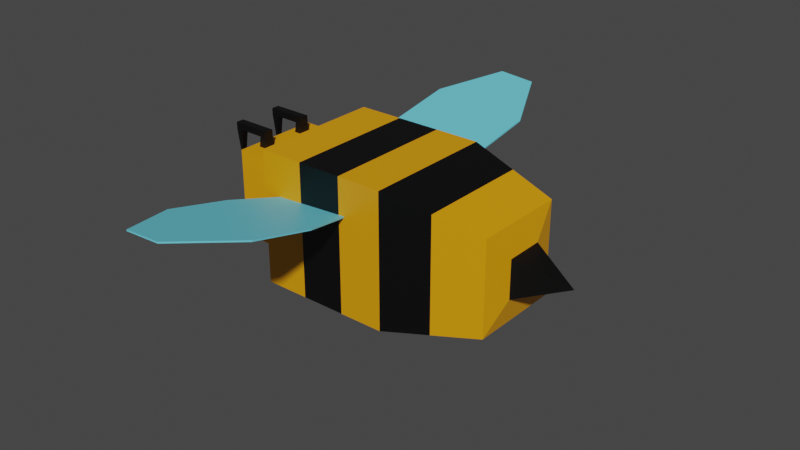 # Source: Bee1.blend  (saved by Blender 3.3.6; exported with 4.5.12 LTS)
import bpy
from mathutils import Matrix  # noqa: F401  (used for matrix-valued properties, if any)

bpy.ops.wm.read_factory_settings(use_empty=True)
scene = bpy.context.scene
scene.name = 'Scene'

# ---- collections
col_collection = bpy.data.collections.new('Collection'); scene.collection.children.link(col_collection)

# ---- materials (node trees are filled in below, after node groups)
mat_material_001 = bpy.data.materials.new('Material.001')
mat_material_001.use_transparent_shadow = False
mat_material_002 = bpy.data.materials.new('Material.002')
mat_material_002.use_transparent_shadow = False
mat_material_003 = bpy.data.materials.new('Material.003')
mat_material_003.use_transparent_shadow = False

# ---- material node trees
mat_material_001.use_nodes = True; mat_material_001.node_tree.nodes.clear()
_N = mat_material_001.node_tree.nodes; _L = mat_material_001.node_tree.links
n0 = _N.new('ShaderNodeBsdfPrincipled'); n0.name = 'Principled BSDF'; n0.location = (10, 300)
n0.distribution = 'GGX'
n0.subsurface_method = 'RANDOM_WALK_SKIN'
n0.inputs[0].default_value = (0.8, 0.3312, 0.000936, 1.0)
n0.inputs[3].default_value = 1.45
n0.inputs[27].default_value = (0.0, 0.0, 0.0, 1.0)
n0.inputs[28].default_value = 1.0
n1 = _N.new('ShaderNodeOutputMaterial'); n1.name = 'Material Output'; n1.location = (300, 300)
_L.new(n0.outputs[0], n1.inputs[0])
n1.is_active_output = True
mat_material_002.use_nodes = True; mat_material_002.node_tree.nodes.clear()
_N = mat_material_002.node_tree.nodes; _L = mat_material_002.node_tree.links
n0 = _N.new('ShaderNodeBsdfPrincipled'); n0.name = 'Principled BSDF'; n0.location = (10, 300)
n0.distribution = 'GGX'
n0.subsurface_method = 'RANDOM_WALK_SKIN'
n0.inputs[0].default_value = (0.0, 0.0, 0.0, 1.0)
n0.inputs[3].default_value = 1.45
n0.inputs[27].default_value = (0.0, 0.0, 0.0, 1.0)
n0.inputs[28].default_value = 1.0
n1 = _N.new('ShaderNodeOutputMaterial'); n1.name = 'Material Output'; n1.location = (300, 300)
_L.new(n0.outputs[0], n1.inputs[0])
n1.is_active_output = True
mat_material_003.use_nodes = True; mat_material_003.node_tree.nodes.clear()
_N = mat_material_003.node_tree.nodes; _L = mat_material_003.node_tree.links
n0 = _N.new('ShaderNodeBsdfPrincipled'); n0.name = 'Principled BSDF'; n0.location = (10, 300)
n0.distribution = 'GGX'
n0.subsurface_method = 'RANDOM_WALK_SKIN'
n0.inputs[0].default_value = (0.1469, 0.6511, 0.8, 1.0)
n0.inputs[3].default_value = 1.45
n0.inputs[27].default_value = (0.0, 0.0, 0.0, 1.0)
n0.inputs[28].default_value = 1.0
n1 = _N.new('ShaderNodeOutputMaterial'); n1.name = 'Material Output'; n1.location = (300, 300)
_L.new(n0.outputs[0], n1.inputs[0])
n1.is_active_output = True

# ---- world
world_world = bpy.data.worlds.new('World'); scene.world = world_world
world_world.use_nodes = True; world_world.node_tree.nodes.clear()
_N = world_world.node_tree.nodes; _L = world_world.node_tree.links
n0 = _N.new('ShaderNodeOutputWorld'); n0.name = 'World Output'; n0.location = (300, 300)
n1 = _N.new('ShaderNodeBackground'); n1.name = 'Background'; n1.location = (10, 300)
n1.inputs[0].default_value = (0.05088, 0.05088, 0.05088, 1.0)
_L.new(n1.outputs[0], n0.inputs[0])
n0.is_active_output = True
world_world.color = (0.05088, 0.05088, 0.05088)
world_world.use_sun_shadow = False
world_world.sun_shadow_jitter_overblur = 0.0

# ---- meshes
me_cube_007 = bpy.data.meshes.new('Cube.007')
me_cube_007.from_pydata([(-1.0, 1.0, -1.0), (-1.0, -1.0, -1.0), (-1.0, -1.0, 1.0), (-1.0, 1.0, 1.0), (1.0, 1.0, 1.0), (1.0, 1.0, -1.0), (1.0, -1.0, -1.0), (1.0, -1.0, 1.0), (-1.0, -0.6604, -0.6604), (-1.0, -0.6604, 0.6604), (-1.0, 0.6604, -0.6604), (-1.0, 0.6604, 0.6604), (-1.0, 1.0, -1.0), (-1.0, -1.0, -1.0), (-1.0, -1.0, 1.0), (-1.0, 1.0, 1.0), (-1.801, -0.6604, -0.6604), (-1.801, -0.6604, 0.6604), (-1.801, 0.6604, -0.6604), (-1.801, 0.6604, 0.6604), (1.0, 1.0, 1.0), (1.0, 1.0, -1.0), (1.0, -1.0, -1.0), (1.0, -1.0, 1.0), (2.493, -0.2852, -0.2852), (2.493, -0.2852, 0.2852), (2.493, 0.2852, -0.2852), (2.493, 0.2852, 0.2852), (2.406, 0.696, 0.696), (2.406, 0.696, -0.696), (2.406, -0.696, -0.696), (2.406, -0.696, 0.696), (3.226, 2.98e-08, 5.96e-08), (-1.702, -0.4353, 0.4668), (-1.674, -0.4074, 0.81), (-1.702, -0.2606, 0.4668), (-1.674, -0.2884, 0.81), (-1.527, -0.4353, 0.4668), (-1.555, -0.4074, 0.81), (-1.527, -0.2606, 0.4668), (-1.555, -0.2884, 0.81), (-1.674, -0.4074, 0.9109), (-1.674, -0.2884, 0.9109), (-1.555, -0.2884, 0.9109), (-1.555, -0.4074, 0.9109), (-2.056, -0.4074, 0.81), (-2.056, -0.2884, 0.81), (-2.056, -0.4074, 0.9109), (-2.056, -0.2884, 0.9109), (-2.146, -0.4074, 0.81), (-2.146, -0.2884, 0.81), (-2.146, -0.4074, 0.9109), (-2.146, -0.2884, 0.9109), (-2.078, -0.3776, 0.459), (-2.078, -0.3182, 0.459), (-2.123, -0.3776, 0.459), (-2.123, -0.3182, 0.459), (-1.702, 0.4353, 0.4668), (-1.674, 0.4074, 0.81), (-1.702, 0.2606, 0.4668), (-1.674, 0.2884, 0.81), (-1.527, 0.4353, 0.4668), (-1.555, 0.4074, 0.81), (-1.527, 0.2606, 0.4668), (-1.555, 0.2884, 0.81), (-1.674, 0.4074, 0.9109), (-1.674, 0.2884, 0.9109), (-1.555, 0.2884, 0.9109), (-1.555, 0.4074, 0.9109), (-2.056, 0.4074, 0.81), (-2.056, 0.2884, 0.81), (-2.056, 0.4074, 0.9109), (-2.056, 0.2884, 0.9109), (-2.146, 0.4074, 0.81), (-2.146, 0.2884, 0.81), (-2.146, 0.4074, 0.9109), (-2.146, 0.2884, 0.9109), (-2.078, 0.3776, 0.459), (-2.078, 0.3182, 0.459), (-2.123, 0.3776, 0.459), (-2.123, 0.3182, 0.459), (1.703, -0.848, -0.848), (1.703, -0.848, 0.848), (1.703, 0.848, -0.848), (1.703, 0.848, 0.848), (0.3333, 1.0, -1.0), (-0.3333, 1.0, -1.0), (-0.3333, 1.0, 1.0), (0.3333, 1.0, 1.0), (-0.3333, -1.0, -1.0), (0.3333, -1.0, -1.0), (0.3333, -1.0, 1.0), (-0.3333, -1.0, 1.0), (-0.9522, -1.714, 0.5399), (0.5941, -1.758, 0.6518), (-0.4974, -0.3367, 0.2607), (0.2772, -0.3585, 0.3168), (-0.9975, -2.626, 0.7415), (0.5488, -2.67, 0.8534), (-0.5559, -3.556, 0.9794), (0.01623, -3.572, 1.021), (0.687, 1.532, 0.5999), (-0.8606, 1.62, 0.6886), (0.275, 0.1057, 0.3521), (-0.5003, 0.1499, 0.3965), (0.704, 2.483, 0.7771), (-0.8436, 2.571, 0.8658), (0.2336, 3.466, 0.9832), (-0.3391, 3.498, 1.016), (-0.9509, -1.718, 0.5204), (0.5954, -1.762, 0.6323), (-0.4961, -0.3404, 0.2412), (0.2785, -0.3622, 0.2972), (-0.9962, -2.63, 0.722), (0.5501, -2.673, 0.8338), (-0.5546, -3.559, 0.9598), (0.01752, -3.576, 1.001), (0.6861, 1.535, 0.5802), (-0.8615, 1.623, 0.6689), (0.2741, 0.1085, 0.3323), (-0.5012, 0.1527, 0.3768), (0.7031, 2.485, 0.7574), (-0.8446, 2.574, 0.8461), (0.2326, 3.469, 0.9634), (-0.34, 3.501, 0.9963)], [], [(85, 88, 4, 5), (89, 92, 2, 1), (85, 5, 6, 90), (87, 3, 2, 92), (9, 11, 19, 17), (8, 10, 12, 13), (9, 8, 13, 14), (11, 9, 14, 15), (10, 11, 15, 12), (16, 17, 19, 18), (10, 8, 16, 18), (11, 10, 18, 19), (8, 9, 17, 16), (83, 29, 30, 81), (82, 31, 28, 84), (82, 81, 30, 31), (27, 25, 32), (84, 28, 29, 83), (27, 26, 29, 28), (26, 24, 30, 29), (25, 27, 28, 31), (24, 25, 31, 30), (26, 27, 32), (25, 24, 32), (24, 26, 32), (33, 34, 36, 35), (35, 36, 40, 39), (39, 40, 38, 37), (37, 38, 34, 33), (38, 40, 43, 44), (43, 42, 41, 44), (34, 41, 47, 45), (34, 38, 44, 41), (40, 36, 42, 43), (45, 47, 51, 49), (41, 42, 48, 47), (42, 36, 46, 48), (36, 34, 45, 46), (50, 49, 51, 52), (45, 49, 55, 53), (48, 46, 50, 52), (47, 48, 52, 51), (54, 53, 55, 56), (46, 45, 53, 54), (50, 46, 54, 56), (49, 50, 56, 55), (57, 59, 60, 58), (59, 63, 64, 60), (63, 61, 62, 64), (61, 57, 58, 62), (62, 68, 67, 64), (67, 68, 65, 66), (58, 69, 71, 65), (58, 65, 68, 62), (64, 67, 66, 60), (69, 73, 75, 71), (65, 71, 72, 66), (66, 72, 70, 60), (60, 70, 69, 58), (74, 76, 75, 73), (69, 77, 79, 73), (72, 76, 74, 70), (71, 75, 76, 72), (78, 80, 79, 77), (70, 78, 77, 69), (74, 80, 78, 70), (73, 79, 80, 74), (20, 84, 83, 21), (23, 22, 81, 82), (23, 82, 84, 20), (21, 83, 81, 22), (4, 88, 91, 7), (88, 87, 92, 91), (0, 86, 89, 1), (86, 85, 90, 89), (6, 7, 91, 90), (90, 91, 92, 89), (0, 3, 87, 86), (86, 87, 88, 85), (93, 94, 96, 95), (94, 93, 97, 98), (98, 97, 99, 100), (101, 102, 104, 103), (102, 101, 105, 106), (106, 105, 107, 108), (109, 111, 112, 110), (110, 114, 113, 109), (114, 116, 115, 113), (117, 119, 120, 118), (118, 122, 121, 117), (122, 124, 123, 121), (93, 95, 111, 109), (96, 94, 110, 112), (95, 96, 112, 111), (97, 93, 109, 113), (94, 98, 114, 110), (100, 99, 115, 116), (99, 97, 113, 115), (98, 100, 116, 114), (101, 103, 119, 117), (104, 102, 118, 120), (103, 104, 120, 119), (105, 101, 117, 121), (102, 106, 122, 118), (108, 107, 123, 124), (107, 105, 121, 123), (106, 108, 124, 122)])
me_cube_007.polygons.foreach_set('material_index', [0, 0, 0, 0, 0, 0, 0, 0, 0, 0, 0, 0, 0, 0, 0, 0, 1, 0, 0, 0, 0, 0, 1, 1, 1, 1, 1, 1, 1, 1, 1, 1, 1, 1, 1, 1, 1, 1, 1, 1, 1, 1, 1, 1, 1, 1, 1, 1, 1, 1, 1, 1, 1, 1, 1, 1, 1, 1, 1, 1, 1, 1, 1, 1, 1, 1, 1, 1, 1, 1, 1, 0, 1, 0, 1, 0, 1, 0, 1, 2, 2, 2, 2, 2, 2, 2, 2, 2, 2, 2, 2, 2, 2, 2, 2, 2, 2, 2, 2, 2, 2, 2, 2, 2, 2, 2, 2])
_uv = me_cube_007.uv_layers.new(name='UVMap')
_uv.uv.foreach_set('vector', [0.375, 0.4167, 0.625, 0.4167, 0.625, 0.5, 0.375, 0.5, 0.375, 0.9167, 0.625, 0.9167, 0.625, 1.0, 0.375, 1.0, 0.2917, 0.5, 0.375, 0.5, 0.375, 0.75, 0.2917, 0.75, 0.7917, 0.5, 0.875, 0.5, 0.875, 0.75, 0.7917, 0.75, 0.5826, 0.04245, 0.5826, 0.2076, 0.5826, 0.2076, 0.5826, 0.04245, 0.4174, 0.04245, 0.4174, 0.2076, 0.375, 0.25, 0.375, 0.0, 0.5826, 0.04245, 0.4174, 0.04245, 0.375, 0.0, 0.625, 0.0, 0.5826, 0.2076, 0.5826, 0.04245, 0.625, 0.0, 0.625, 0.25, 0.4174, 0.2076, 0.5826, 0.2076, 0.625, 0.25, 0.375, 0.25, 0.4174, 0.04245, 0.5826, 0.04245, 0.5826, 0.2076, 0.4174, 0.2076, 0.4174, 0.2076, 0.4174, 0.04245, 0.4174, 0.04245, 0.4174, 0.2076, 0.5826, 0.2076, 0.4174, 0.2076, 0.4174, 0.2076, 0.5826, 0.2076, 0.4174, 0.04245, 0.5826, 0.04245, 0.5826, 0.04245, 0.4174, 0.04245, 0.3893, 0.5143, 0.4036, 0.5286, 0.4036, 0.7214, 0.3893, 0.7357, 0.6107, 0.7357, 0.5964, 0.7214, 0.5964, 0.5286, 0.6107, 0.5143, 0.6107, 0.7357, 0.3893, 0.7357, 0.4036, 0.7214, 0.5964, 0.7214, 0.5538, 0.5712, 0.5538, 0.6788, 0.5538, 0.5712, 0.6107, 0.5143, 0.5964, 0.5286, 0.4036, 0.5286, 0.3893, 0.5143, 0.5538, 0.5712, 0.4462, 0.5712, 0.4036, 0.5286, 0.5964, 0.5286, 0.4462, 0.5712, 0.4462, 0.6788, 0.4036, 0.7214, 0.4036, 0.5286, 0.5538, 0.6788, 0.5538, 0.5712, 0.5964, 0.5286, 0.5964, 0.7214, 0.4462, 0.6788, 0.5538, 0.6788, 0.5964, 0.7214, 0.4036, 0.7214, 0.4462, 0.5712, 0.5538, 0.5712, 0.4462, 0.5712, 0.5538, 0.6788, 0.4462, 0.6788, 0.5538, 0.6788, 0.4462, 0.6788, 0.4462, 0.5712, 0.4462, 0.6788, 0.375, 0.0, 0.625, 0.0, 0.625, 0.25, 0.375, 0.25, 0.375, 0.25, 0.625, 0.25, 0.625, 0.5, 0.375, 0.5, 0.375, 0.5, 0.625, 0.5, 0.625, 0.75, 0.375, 0.75, 0.375, 0.75, 0.625, 0.75, 0.625, 1.0, 0.375, 1.0, 0.625, 0.75, 0.625, 0.5, 0.625, 0.5, 0.625, 0.75, 0.625, 0.5, 0.875, 0.5, 0.875, 0.75, 0.625, 0.75, 0.625, 1.0, 0.625, 1.0, 0.625, 1.0, 0.625, 1.0, 0.625, 1.0, 0.625, 0.75, 0.625, 0.75, 0.625, 1.0, 0.625, 0.5, 0.625, 0.25, 0.625, 0.25, 0.625, 0.5, 0.625, 1.0, 0.625, 1.0, 0.625, 1.0, 0.625, 1.0, 0.875, 0.75, 0.875, 0.5, 0.875, 0.5, 0.875, 0.75, 0.625, 0.25, 0.625, 0.25, 0.625, 0.25, 0.625, 0.25, 0.625, 0.25, 0.625, 0.0, 0.625, 0.0, 0.625, 0.25, 0.625, 0.25, 0.625, 0.0, 0.625, 0.0, 0.625, 0.25, 0.625, 1.0, 0.625, 1.0, 0.625, 1.0, 0.625, 1.0, 0.625, 0.25, 0.625, 0.25, 0.625, 0.25, 0.625, 0.25, 0.875, 0.75, 0.875, 0.5, 0.875, 0.5, 0.875, 0.75, 0.625, 0.25, 0.625, 0.0, 0.625, 0.0, 0.625, 0.25, 0.625, 0.25, 0.625, 0.0, 0.625, 0.0, 0.625, 0.25, 0.625, 0.25, 0.625, 0.25, 0.625, 0.25, 0.625, 0.25, 0.625, 0.0, 0.625, 0.25, 0.625, 0.25, 0.625, 0.0, 0.375, 0.0, 0.375, 0.25, 0.625, 0.25, 0.625, 0.0, 0.375, 0.25, 0.375, 0.5, 0.625, 0.5, 0.625, 0.25, 0.375, 0.5, 0.375, 0.75, 0.625, 0.75, 0.625, 0.5, 0.375, 0.75, 0.375, 1.0, 0.625, 1.0, 0.625, 0.75, 0.625, 0.75, 0.625, 0.75, 0.625, 0.5, 0.625, 0.5, 0.625, 0.5, 0.625, 0.75, 0.875, 0.75, 0.875, 0.5, 0.625, 1.0, 0.625, 1.0, 0.625, 1.0, 0.625, 1.0, 0.625, 1.0, 0.625, 1.0, 0.625, 0.75, 0.625, 0.75, 0.625, 0.5, 0.625, 0.5, 0.625, 0.25, 0.625, 0.25, 0.625, 1.0, 0.625, 1.0, 0.625, 1.0, 0.625, 1.0, 0.875, 0.75, 0.875, 0.75, 0.875, 0.5, 0.875, 0.5, 0.625, 0.25, 0.625, 0.25, 0.625, 0.25, 0.625, 0.25, 0.625, 0.25, 0.625, 0.25, 0.625, 0.0, 0.625, 0.0, 0.625, 0.25, 0.625, 0.25, 0.625, 0.0, 0.625, 0.0, 0.625, 1.0, 0.625, 1.0, 0.625, 1.0, 0.625, 1.0, 0.625, 0.25, 0.625, 0.25, 0.625, 0.25, 0.625, 0.25, 0.875, 0.75, 0.875, 0.75, 0.875, 0.5, 0.875, 0.5, 0.625, 0.25, 0.625, 0.25, 0.625, 0.0, 0.625, 0.0, 0.625, 0.25, 0.625, 0.25, 0.625, 0.0, 0.625, 0.0, 0.625, 0.25, 0.625, 0.25, 0.625, 0.25, 0.625, 0.25, 0.625, 0.0, 0.625, 0.0, 0.625, 0.25, 0.625, 0.25, 0.625, 0.5, 0.6107, 0.5143, 0.3893, 0.5143, 0.375, 0.5, 0.625, 0.75, 0.375, 0.75, 0.3893, 0.7357, 0.6107, 0.7357, 0.625, 0.75, 0.6107, 0.7357, 0.6107, 0.5143, 0.625, 0.5, 0.375, 0.5, 0.3893, 0.5143, 0.3893, 0.7357, 0.375, 0.75, 0.625, 0.5, 0.7083, 0.5, 0.7083, 0.75, 0.625, 0.75, 0.7083, 0.5, 0.7917, 0.5, 0.7917, 0.75, 0.7083, 0.75, 0.125, 0.5, 0.2083, 0.5, 0.2083, 0.75, 0.125, 0.75, 0.2083, 0.5, 0.2917, 0.5, 0.2917, 0.75, 0.2083, 0.75, 0.375, 0.75, 0.625, 0.75, 0.625, 0.8333, 0.375, 0.8333, 0.375, 0.8333, 0.625, 0.8333, 0.625, 0.9167, 0.375, 0.9167, 0.375, 0.25, 0.625, 0.25, 0.625, 0.3333, 0.375, 0.3333, 0.375, 0.3333, 0.625, 0.3333, 0.625, 0.4167, 0.375, 0.4167, 0.0, 0.0, 1.0, 0.0, 1.0, 1.0, 0.0, 1.0, 1.0, 0.0, 0.0, 0.0, 0.0, 0.0, 1.0, 0.0, 1.0, 0.0, 0.0, 0.0, 0.0, 0.0, 1.0, 0.0, 0.0, 0.0, 1.0, 0.0, 1.0, 1.0, 0.0, 1.0, 1.0, 0.0, 0.0, 0.0, 0.0, 0.0, 1.0, 0.0, 1.0, 0.0, 0.0, 0.0, 0.0, 0.0, 1.0, 0.0, 0.0, 0.0, 0.0, 1.0, 1.0, 1.0, 1.0, 0.0, 1.0, 0.0, 1.0, 0.0, 0.0, 0.0, 0.0, 0.0, 1.0, 0.0, 1.0, 0.0, 0.0, 0.0, 0.0, 0.0, 0.0, 0.0, 0.0, 1.0, 1.0, 1.0, 1.0, 0.0, 1.0, 0.0, 1.0, 0.0, 0.0, 0.0, 0.0, 0.0, 1.0, 0.0, 1.0, 0.0, 0.0, 0.0, 0.0, 0.0, 0.0, 0.0, 0.0, 1.0, 0.0, 1.0, 0.0, 0.0, 1.0, 1.0, 1.0, 0.0, 1.0, 0.0, 1.0, 1.0, 0.0, 1.0, 1.0, 1.0, 1.0, 1.0, 0.0, 1.0, 0.0, 0.0, 0.0, 0.0, 0.0, 0.0, 0.0, 0.0, 1.0, 0.0, 1.0, 0.0, 1.0, 0.0, 1.0, 0.0, 1.0, 0.0, 0.0, 0.0, 0.0, 0.0, 1.0, 0.0, 0.0, 0.0, 0.0, 0.0, 0.0, 0.0, 0.0, 0.0, 1.0, 0.0, 1.0, 0.0, 1.0, 0.0, 1.0, 0.0, 0.0, 0.0, 0.0, 1.0, 0.0, 1.0, 0.0, 0.0, 1.0, 1.0, 1.0, 0.0, 1.0, 0.0, 1.0, 1.0, 0.0, 1.0, 1.0, 1.0, 1.0, 1.0, 0.0, 1.0, 0.0, 0.0, 0.0, 0.0, 0.0, 0.0, 0.0, 0.0, 1.0, 0.0, 1.0, 0.0, 1.0, 0.0, 1.0, 0.0, 1.0, 0.0, 0.0, 0.0, 0.0, 0.0, 1.0, 0.0, 0.0, 0.0, 0.0, 0.0, 0.0, 0.0, 0.0, 0.0, 1.0, 0.0, 1.0, 0.0, 1.0, 0.0, 1.0, 0.0])
me_cube_007.materials.append(mat_material_001)
me_cube_007.materials.append(mat_material_002)
me_cube_007.materials.append(mat_material_003)
me_cube_007.update()

# ---- objects
ob_cube_002 = bpy.data.objects.new('Cube.002', me_cube_007)

# ---- transforms, parenting, visibility, modifiers, constraints
ob_cube_002.location = (-0.2451, -0.08548, 0.1667)
ob_cube_002.scale = (0.1713, 0.1713, 0.1713)

# ---- collection membership
col_collection.objects.link(ob_cube_002)

# ---- scene / render settings (as saved in the file)
scene.frame_start = 1; scene.frame_end = 250; scene.frame_set(0)
scene.render.engine = 'BLENDER_EEVEE_NEXT'
scene.cycles.sampling_pattern = 'TABULATED_SOBOL'
scene.cycles.use_light_tree = False
scene.view_settings.view_transform = 'Filmic'
bpy.context.view_layer.update()

# ---- added for rendering (the .blend has no active camera and no usable light): camera, sun
cam_auto = bpy.data.cameras.new('AutoCamera')
cam_auto.lens = 50.0
cam_auto.sensor_width = 36.0
cam_auto.clip_end = 1000.0
ob_auto_camera = bpy.data.objects.new('AutoCamera', cam_auto)
scene.collection.objects.link(ob_auto_camera)
ob_auto_camera.location = (1.29188, -1.82519, 1.32403)
ob_auto_camera.rotation_euler = (1.09748, -7.21219e-08, 0.694738)
scene.camera = ob_auto_camera
light_auto_sun = bpy.data.lights.new('AutoSun', 'SUN')
light_auto_sun.energy = 3.0
light_auto_sun.angle = 0.0523599
ob_auto_sun = bpy.data.objects.new('AutoSun', light_auto_sun)
scene.collection.objects.link(ob_auto_sun)
ob_auto_sun.rotation_euler = (0.872665, 0.174533, 0.523599)
bpy.context.view_layer.update()
